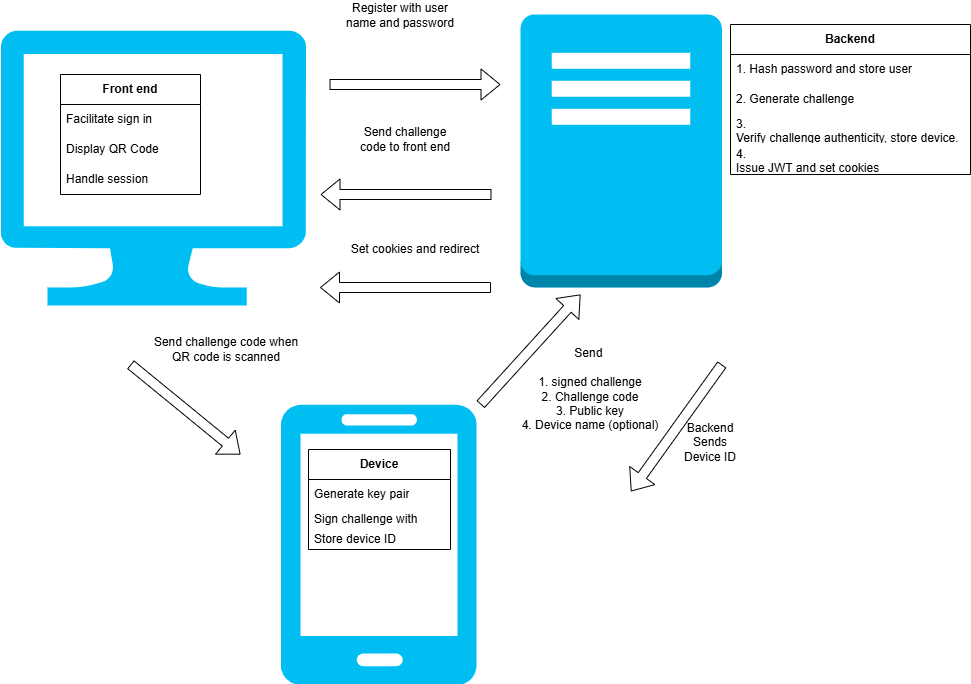

The diagram above was exported from draw.io. Its source (the exported page's mxGraphModel, read from the mxfile embedded in the PNG):
<mxGraphModel dx="1653" dy="823" grid="1" gridSize="10" guides="1" tooltips="1" connect="1" arrows="1" fold="1" page="1" pageScale="1" pageWidth="827" pageHeight="1169" math="0" shadow="0">
  <root>
    <mxCell id="0" />
    <mxCell id="1" parent="0" />
    <mxCell id="HNUvIch6Mp3Fho5tDbXH-1" parent="1" style="verticalLabelPosition=bottom;html=1;verticalAlign=top;align=center;strokeColor=none;fillColor=#00BEF2;shape=mxgraph.azure.computer;pointerEvents=1;" value="" vertex="1">
      <mxGeometry height="275" width="305.56" x="60" y="66" as="geometry" />
    </mxCell>
    <mxCell id="HNUvIch6Mp3Fho5tDbXH-2" parent="1" style="verticalLabelPosition=bottom;html=1;verticalAlign=top;align=center;strokeColor=none;fillColor=#00BEF2;shape=mxgraph.azure.mobile;pointerEvents=1;" value="" vertex="1">
      <mxGeometry height="280" width="196" x="340" y="440" as="geometry" />
    </mxCell>
    <mxCell id="HNUvIch6Mp3Fho5tDbXH-3" parent="1" style="outlineConnect=0;dashed=0;verticalLabelPosition=bottom;verticalAlign=top;align=center;html=1;shape=mxgraph.aws3.traditional_server;fillColor=#00BEF2;gradientColor=none;" value="" vertex="1">
      <mxGeometry height="273" width="201.5" x="580" y="50" as="geometry" />
    </mxCell>
    <mxCell id="HNUvIch6Mp3Fho5tDbXH-6" edge="1" parent="1" style="shape=flexArrow;endArrow=classic;html=1;rounded=0;" value="">
      <mxGeometry height="50" relative="1" width="50" as="geometry">
        <mxPoint x="389" y="120" as="sourcePoint" />
        <mxPoint x="560" y="120" as="targetPoint" />
      </mxGeometry>
    </mxCell>
    <mxCell id="HNUvIch6Mp3Fho5tDbXH-8" parent="1" style="text;html=1;whiteSpace=wrap;strokeColor=none;fillColor=none;align=center;verticalAlign=middle;rounded=0;" value="Register with user name and password" vertex="1">
      <mxGeometry height="30" width="120" x="400" y="36" as="geometry" />
    </mxCell>
    <mxCell id="HNUvIch6Mp3Fho5tDbXH-9" edge="1" parent="1" style="shape=flexArrow;endArrow=classic;html=1;rounded=0;" value="">
      <mxGeometry height="50" relative="1" width="50" as="geometry">
        <mxPoint x="551" y="230" as="sourcePoint" />
        <mxPoint x="380" y="230" as="targetPoint" />
      </mxGeometry>
    </mxCell>
    <mxCell id="HNUvIch6Mp3Fho5tDbXH-10" parent="1" style="text;html=1;whiteSpace=wrap;strokeColor=none;fillColor=none;align=center;verticalAlign=middle;rounded=0;" value="Send challenge code to front end" vertex="1">
      <mxGeometry height="30" width="110" x="410" y="160" as="geometry" />
    </mxCell>
    <mxCell id="HNUvIch6Mp3Fho5tDbXH-11" edge="1" parent="1" style="shape=flexArrow;endArrow=classic;html=1;rounded=0;" value="">
      <mxGeometry height="50" relative="1" width="50" as="geometry">
        <mxPoint x="190" y="400" as="sourcePoint" />
        <mxPoint x="300" y="490" as="targetPoint" />
      </mxGeometry>
    </mxCell>
    <mxCell id="HNUvIch6Mp3Fho5tDbXH-12" parent="1" style="text;html=1;whiteSpace=wrap;strokeColor=none;fillColor=none;align=center;verticalAlign=middle;rounded=0;" value="Send challenge code when QR code is scanned" vertex="1">
      <mxGeometry height="30" width="160" x="205.56" y="370" as="geometry" />
    </mxCell>
    <mxCell id="HNUvIch6Mp3Fho5tDbXH-14" edge="1" parent="1" style="shape=flexArrow;endArrow=classic;html=1;rounded=0;" value="">
      <mxGeometry height="50" relative="1" width="50" as="geometry">
        <mxPoint x="540" y="440" as="sourcePoint" />
        <mxPoint x="640" y="330" as="targetPoint" />
      </mxGeometry>
    </mxCell>
    <mxCell id="HNUvIch6Mp3Fho5tDbXH-15" parent="1" style="text;html=1;whiteSpace=wrap;strokeColor=none;fillColor=none;align=center;verticalAlign=middle;rounded=0;" value="Send&amp;nbsp;&lt;div&gt;&lt;br&gt;&lt;/div&gt;&lt;div&gt;1. signed challenge&lt;/div&gt;&lt;div&gt;2. Challenge code&lt;/div&gt;&lt;div&gt;3. Public key&lt;/div&gt;&lt;div&gt;4. Device name (optional)&lt;/div&gt;" vertex="1">
      <mxGeometry height="30" width="160" x="570" y="410" as="geometry" />
    </mxCell>
    <mxCell id="HNUvIch6Mp3Fho5tDbXH-16" edge="1" parent="1" style="shape=flexArrow;endArrow=classic;html=1;rounded=0;" value="">
      <mxGeometry height="50" relative="1" width="50" as="geometry">
        <mxPoint x="550.5" y="323" as="sourcePoint" />
        <mxPoint x="379.5" y="323" as="targetPoint" />
      </mxGeometry>
    </mxCell>
    <mxCell id="HNUvIch6Mp3Fho5tDbXH-17" parent="1" style="text;html=1;whiteSpace=wrap;strokeColor=none;fillColor=none;align=center;verticalAlign=middle;rounded=0;" value="Set cookies and redirect" vertex="1">
      <mxGeometry height="30" width="150" x="400" y="270" as="geometry" />
    </mxCell>
    <mxCell id="HNUvIch6Mp3Fho5tDbXH-18" parent="1" style="swimlane;fontStyle=0;childLayout=stackLayout;horizontal=1;startSize=30;horizontalStack=0;resizeParent=1;resizeParentMax=0;resizeLast=0;collapsible=1;marginBottom=0;whiteSpace=wrap;html=1;" value="&lt;b&gt;Device&lt;/b&gt;" vertex="1">
      <mxGeometry height="100" width="142" x="368" y="485" as="geometry">
        <mxRectangle height="30" width="80" x="368" y="490" as="alternateBounds" />
      </mxGeometry>
    </mxCell>
    <mxCell id="HNUvIch6Mp3Fho5tDbXH-19" parent="HNUvIch6Mp3Fho5tDbXH-18" style="text;strokeColor=none;fillColor=none;align=left;verticalAlign=middle;spacingLeft=4;spacingRight=4;overflow=hidden;points=[[0,0.5],[1,0.5]];portConstraint=eastwest;rotatable=0;whiteSpace=wrap;html=1;" value="Generate key pair" vertex="1">
      <mxGeometry height="30" width="142" y="30" as="geometry" />
    </mxCell>
    <mxCell id="HNUvIch6Mp3Fho5tDbXH-20" parent="HNUvIch6Mp3Fho5tDbXH-18" style="text;strokeColor=none;fillColor=none;align=left;verticalAlign=middle;spacingLeft=4;spacingRight=4;overflow=hidden;points=[[0,0.5],[1,0.5]];portConstraint=eastwest;rotatable=0;whiteSpace=wrap;html=1;" value="Sign challenge with private key" vertex="1">
      <mxGeometry height="20" width="142" y="60" as="geometry" />
    </mxCell>
    <mxCell id="O81LBlIAi7KJldepzJZl-1" parent="HNUvIch6Mp3Fho5tDbXH-18" style="text;strokeColor=none;fillColor=none;align=left;verticalAlign=middle;spacingLeft=4;spacingRight=4;overflow=hidden;points=[[0,0.5],[1,0.5]];portConstraint=eastwest;rotatable=0;whiteSpace=wrap;html=1;" value="Store device ID&lt;div&gt;&lt;br&gt;&lt;/div&gt;" vertex="1">
      <mxGeometry height="20" width="142" y="80" as="geometry" />
    </mxCell>
    <mxCell id="HNUvIch6Mp3Fho5tDbXH-22" parent="1" style="swimlane;fontStyle=0;childLayout=stackLayout;horizontal=1;startSize=30;horizontalStack=0;resizeParent=1;resizeParentMax=0;resizeLast=0;collapsible=1;marginBottom=0;whiteSpace=wrap;html=1;fillColor=default;" value="&lt;b&gt;Backend&lt;/b&gt;" vertex="1">
      <mxGeometry height="150" width="240" x="790" y="60" as="geometry" />
    </mxCell>
    <mxCell id="HNUvIch6Mp3Fho5tDbXH-23" parent="HNUvIch6Mp3Fho5tDbXH-22" style="text;strokeColor=none;fillColor=none;align=left;verticalAlign=middle;spacingLeft=4;spacingRight=4;overflow=hidden;points=[[0,0.5],[1,0.5]];portConstraint=eastwest;rotatable=0;whiteSpace=wrap;html=1;" value="1. Hash password and store user" vertex="1">
      <mxGeometry height="30" width="240" y="30" as="geometry" />
    </mxCell>
    <mxCell id="HNUvIch6Mp3Fho5tDbXH-24" parent="HNUvIch6Mp3Fho5tDbXH-22" style="text;strokeColor=none;fillColor=none;align=left;verticalAlign=middle;spacingLeft=4;spacingRight=4;overflow=hidden;points=[[0,0.5],[1,0.5]];portConstraint=eastwest;rotatable=0;whiteSpace=wrap;html=1;" value="2. Generate challenge" vertex="1">
      <mxGeometry height="30" width="240" y="60" as="geometry" />
    </mxCell>
    <mxCell id="HNUvIch6Mp3Fho5tDbXH-25" parent="HNUvIch6Mp3Fho5tDbXH-22" style="text;strokeColor=none;fillColor=none;align=left;verticalAlign=middle;spacingLeft=4;spacingRight=4;overflow=hidden;points=[[0,0.5],[1,0.5]];portConstraint=eastwest;rotatable=0;whiteSpace=wrap;html=1;" value="3.&amp;nbsp;&lt;div&gt;Verify challenge authenticity, store device.&lt;div&gt;&lt;br&gt;&lt;/div&gt;&lt;/div&gt;" vertex="1">
      <mxGeometry height="30" width="240" y="90" as="geometry" />
    </mxCell>
    <mxCell id="HNUvIch6Mp3Fho5tDbXH-26" parent="HNUvIch6Mp3Fho5tDbXH-22" style="text;strokeColor=none;fillColor=none;align=left;verticalAlign=middle;spacingLeft=4;spacingRight=4;overflow=hidden;points=[[0,0.5],[1,0.5]];portConstraint=eastwest;rotatable=0;whiteSpace=wrap;html=1;" value="&lt;div&gt;4.&amp;nbsp;&lt;/div&gt;&lt;div&gt;Issue JWT and set cookies&lt;/div&gt;" vertex="1">
      <mxGeometry height="30" width="240" y="120" as="geometry" />
    </mxCell>
    <mxCell id="HNUvIch6Mp3Fho5tDbXH-32" parent="1" style="swimlane;fontStyle=0;childLayout=stackLayout;horizontal=1;startSize=30;horizontalStack=0;resizeParent=1;resizeParentMax=0;resizeLast=0;collapsible=1;marginBottom=0;whiteSpace=wrap;html=1;" value="&lt;b&gt;Front end&lt;/b&gt;" vertex="1">
      <mxGeometry height="120" width="140" x="120" y="110" as="geometry" />
    </mxCell>
    <mxCell id="HNUvIch6Mp3Fho5tDbXH-33" parent="HNUvIch6Mp3Fho5tDbXH-32" style="text;strokeColor=none;fillColor=none;align=left;verticalAlign=middle;spacingLeft=4;spacingRight=4;overflow=hidden;points=[[0,0.5],[1,0.5]];portConstraint=eastwest;rotatable=0;whiteSpace=wrap;html=1;" value="Facilitate sign in" vertex="1">
      <mxGeometry height="30" width="140" y="30" as="geometry" />
    </mxCell>
    <mxCell id="HNUvIch6Mp3Fho5tDbXH-34" parent="HNUvIch6Mp3Fho5tDbXH-32" style="text;strokeColor=none;fillColor=none;align=left;verticalAlign=middle;spacingLeft=4;spacingRight=4;overflow=hidden;points=[[0,0.5],[1,0.5]];portConstraint=eastwest;rotatable=0;whiteSpace=wrap;html=1;" value="Display QR Code" vertex="1">
      <mxGeometry height="30" width="140" y="60" as="geometry" />
    </mxCell>
    <mxCell id="HNUvIch6Mp3Fho5tDbXH-35" parent="HNUvIch6Mp3Fho5tDbXH-32" style="text;strokeColor=none;fillColor=none;align=left;verticalAlign=middle;spacingLeft=4;spacingRight=4;overflow=hidden;points=[[0,0.5],[1,0.5]];portConstraint=eastwest;rotatable=0;whiteSpace=wrap;html=1;" value="Handle session" vertex="1">
      <mxGeometry height="30" width="140" y="90" as="geometry" />
    </mxCell>
    <mxCell id="tZSFDPqAwMecdyq8giaO-2" edge="1" parent="1" style="shape=flexArrow;endArrow=classic;html=1;rounded=0;entryX=1.015;entryY=0.739;entryDx=0;entryDy=0;entryPerimeter=0;" value="">
      <mxGeometry height="50" relative="1" width="50" as="geometry">
        <mxPoint x="781.5" y="400" as="sourcePoint" />
        <mxPoint x="690.44" y="526.9200000000001" as="targetPoint" />
      </mxGeometry>
    </mxCell>
    <mxCell id="tZSFDPqAwMecdyq8giaO-3" parent="1" style="text;html=1;whiteSpace=wrap;strokeColor=none;fillColor=none;align=center;verticalAlign=middle;rounded=0;" value="Backend Sends&lt;div&gt;Device ID&lt;/div&gt;&lt;div&gt;&lt;br&gt;&lt;/div&gt;" vertex="1">
      <mxGeometry height="30" width="60" x="740" y="470" as="geometry" />
    </mxCell>
    <mxCell id="tZSFDPqAwMecdyq8giaO-4" parent="1" style="text;strokeColor=none;fillColor=none;align=left;verticalAlign=middle;spacingLeft=4;spacingRight=4;overflow=hidden;points=[[0,0.5],[1,0.5]];portConstraint=eastwest;rotatable=0;whiteSpace=wrap;html=1;" value="&lt;div&gt;&lt;br&gt;&lt;/div&gt;" vertex="1">
      <mxGeometry height="30" width="140" x="368" y="585" as="geometry" />
    </mxCell>
  </root>
</mxGraphModel>